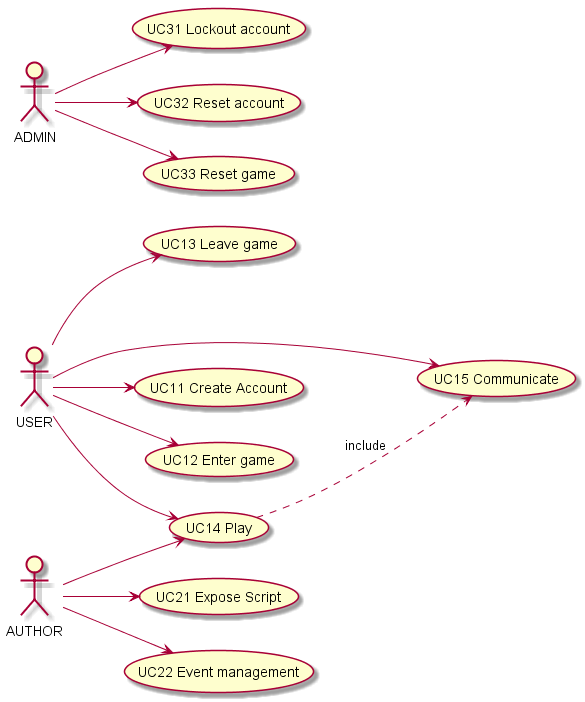

The diagram above was rendered by PlantUML. Its source (embedded in the PNG):
@startuml

left to right direction

(UC11 Create Account) as UC11
(UC12 Enter game) as UC12
(UC13 Leave game) as UC13
(UC14 Play) as UC14
(UC15 Communicate) as UC15

(UC21 Expose Script) as UC21
(UC22 Event management) as UC22

(UC31 Lockout account) as UC31
(UC32 Reset account) as UC32
(UC33 Reset game) as UC33

USER --> UC11
USER --> UC12
USER --> UC13
USER --> UC14
USER --> UC15

UC14 ..> UC15  : include

AUTHOR --> UC21
AUTHOR --> UC22
AUTHOR --> UC14

ADMIN --> UC31
ADMIN --> UC32
ADMIN -->UC33

@enduml